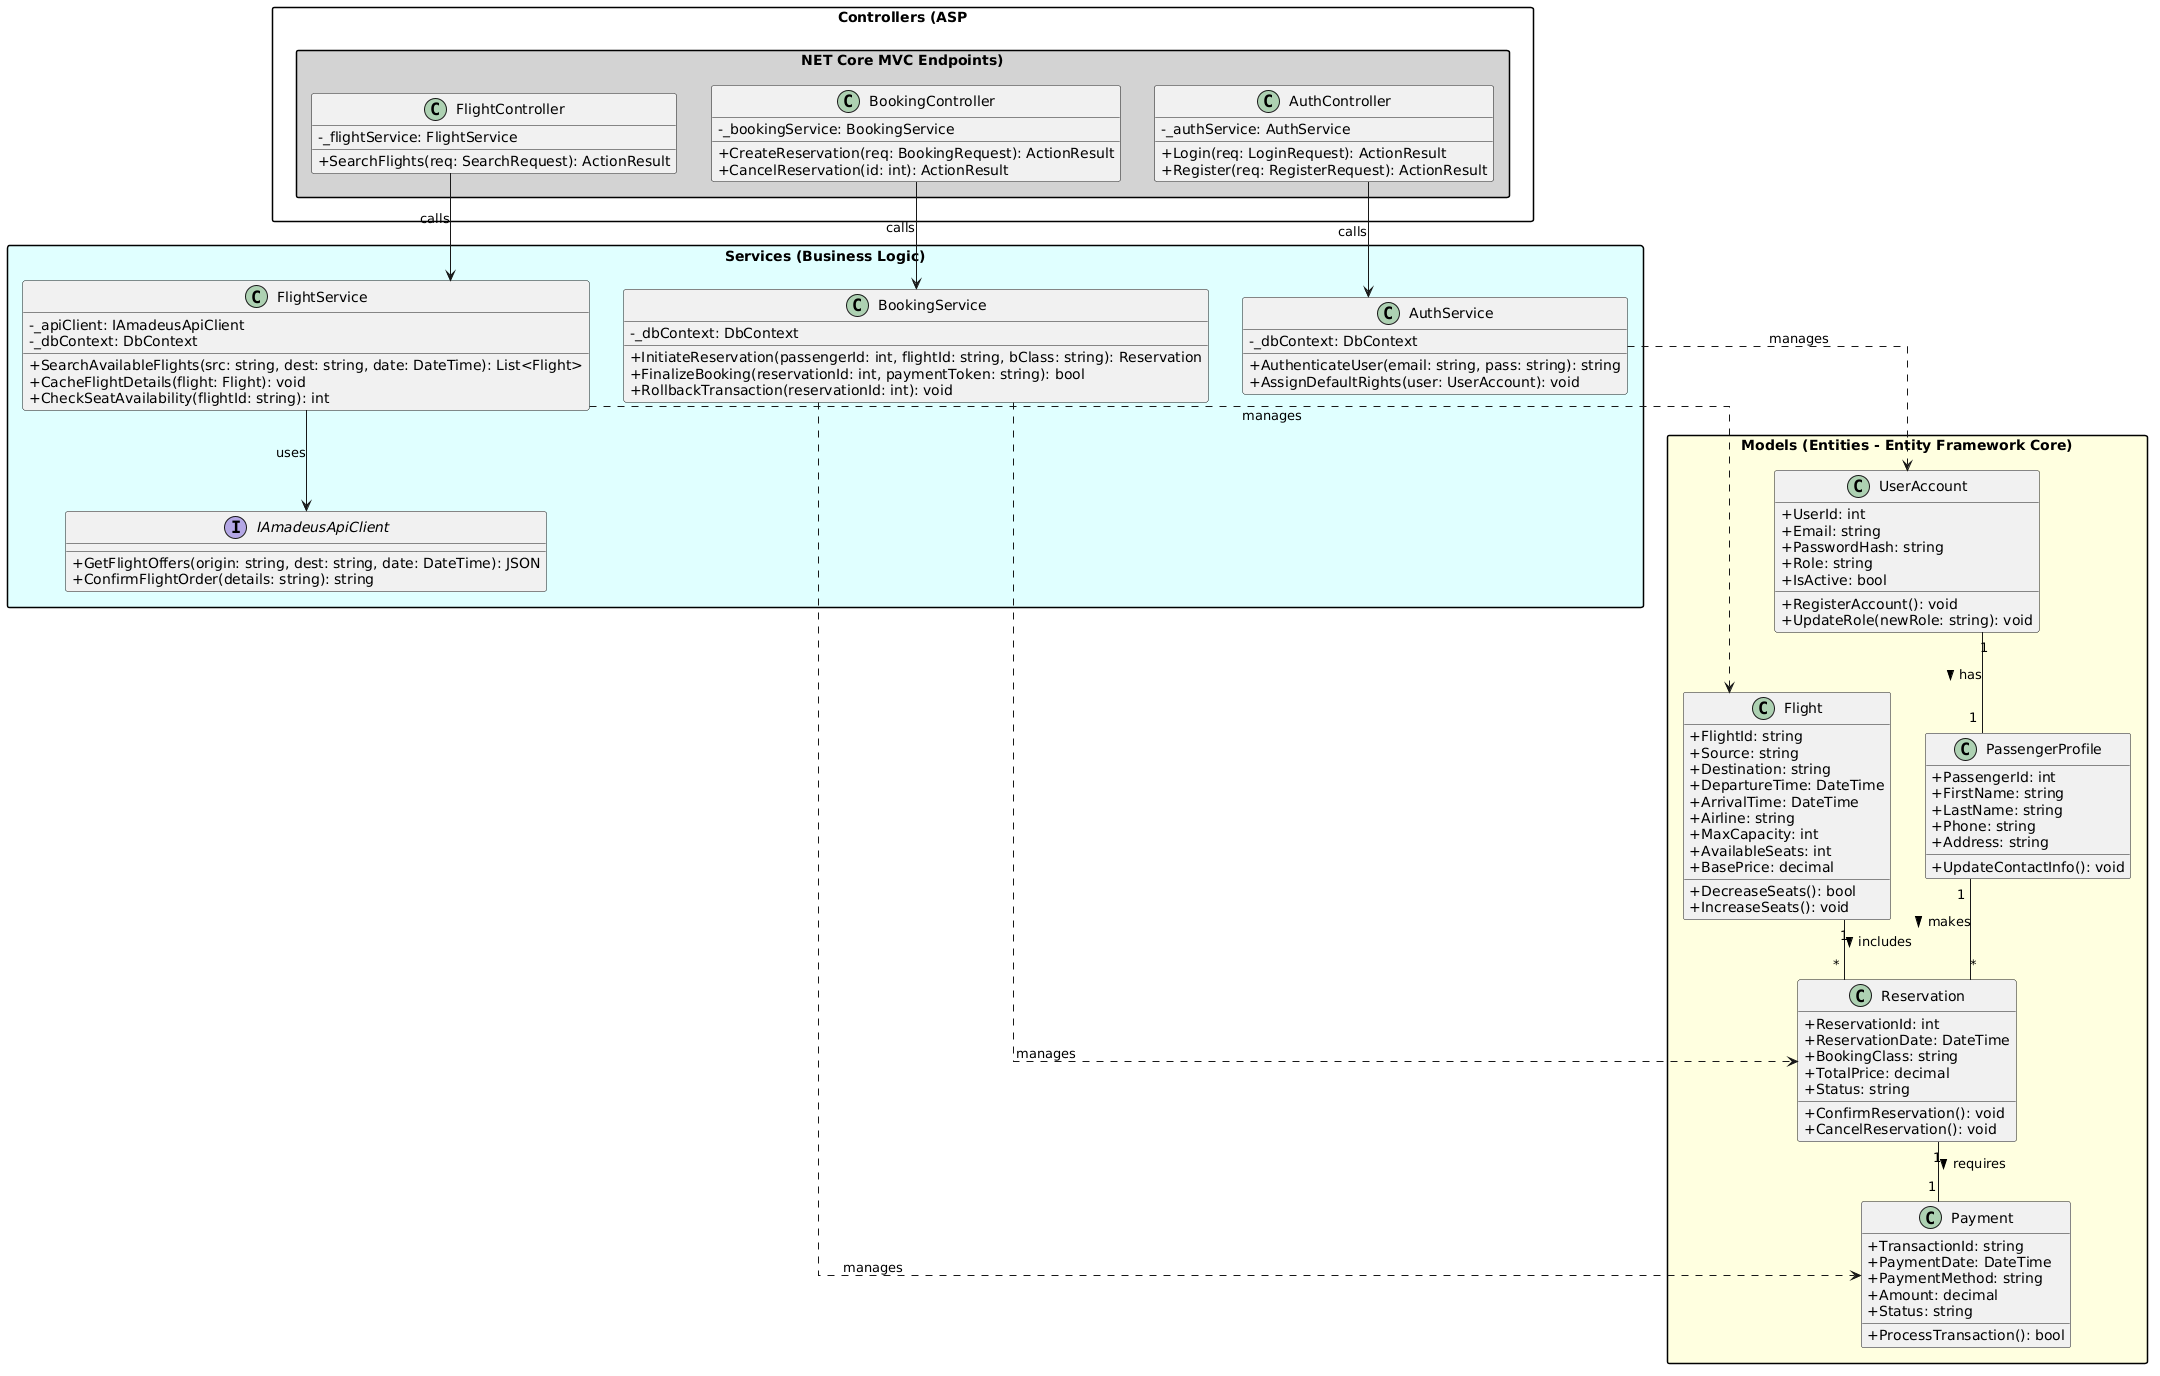

The diagram above was rendered by PlantUML. Its source (embedded in the PNG):
@startuml
skinparam classAttributeIconSize 0
skinparam linetype ortho
skinparam packageStyle rectangle

package "Models (Entities - Entity Framework Core)" #LightYellow {
    class UserAccount {
        + UserId: int
        + Email: string
        + PasswordHash: string
        + Role: string
        + IsActive: bool
        + RegisterAccount(): void
        + UpdateRole(newRole: string): void
    }

    class PassengerProfile {
        + PassengerId: int
        + FirstName: string
        + LastName: string
        + Phone: string
        + Address: string
        + UpdateContactInfo(): void
    }

    class Flight {
        + FlightId: string
        + Source: string
        + Destination: string
        + DepartureTime: DateTime
        + ArrivalTime: DateTime
        + Airline: string
        + MaxCapacity: int
        + AvailableSeats: int
        + BasePrice: decimal
        + DecreaseSeats(): bool
        + IncreaseSeats(): void
    }

    class Reservation {
        + ReservationId: int
        + ReservationDate: DateTime
        + BookingClass: string
        + TotalPrice: decimal
        + Status: string
        + ConfirmReservation(): void
        + CancelReservation(): void
    }

    class Payment {
        + TransactionId: string
        + PaymentDate: DateTime
        + PaymentMethod: string
        + Amount: decimal
        + Status: string
        + ProcessTransaction(): bool
    }

    UserAccount "1" -- "1" PassengerProfile : has >
    PassengerProfile "1" -- "*" Reservation : makes >
    Flight "1" -- "*" Reservation : includes >
    Reservation "1" -- "1" Payment : requires >
}

package "Services (Business Logic)" #LightCyan {
    interface IAmadeusApiClient {
        + GetFlightOffers(origin: string, dest: string, date: DateTime): JSON
        + ConfirmFlightOrder(details: string): string
    }

    class FlightService {
        - _apiClient: IAmadeusApiClient
        - _dbContext: DbContext
        + SearchAvailableFlights(src: string, dest: string, date: DateTime): List<Flight>
        + CacheFlightDetails(flight: Flight): void
        + CheckSeatAvailability(flightId: string): int
    }

    class BookingService {
        - _dbContext: DbContext
        + InitiateReservation(passengerId: int, flightId: string, bClass: string): Reservation
        + FinalizeBooking(reservationId: int, paymentToken: string): bool
        + RollbackTransaction(reservationId: int): void
    }

    class AuthService {
        - _dbContext: DbContext
        + AuthenticateUser(email: string, pass: string): string
        + AssignDefaultRights(user: UserAccount): void
    }
}

package "Controllers (ASP.NET Core MVC Endpoints)" #LightGray {
    class FlightController {
        - _flightService: FlightService
        + SearchFlights(req: SearchRequest): ActionResult
    }

    class BookingController {
        - _bookingService: BookingService
        + CreateReservation(req: BookingRequest): ActionResult
        + CancelReservation(id: int): ActionResult
    }

    class AuthController {
        - _authService: AuthService
        + Login(req: LoginRequest): ActionResult
        + Register(req: RegisterRequest): ActionResult
    }
}

' Dependencies between layers
FlightController --> FlightService : calls
BookingController --> BookingService : calls
AuthController --> AuthService : calls

FlightService --> IAmadeusApiClient : uses
FlightService ..> Flight : manages
BookingService ..> Reservation : manages
BookingService ..> Payment : manages
AuthService ..> UserAccount : manages
@enduml